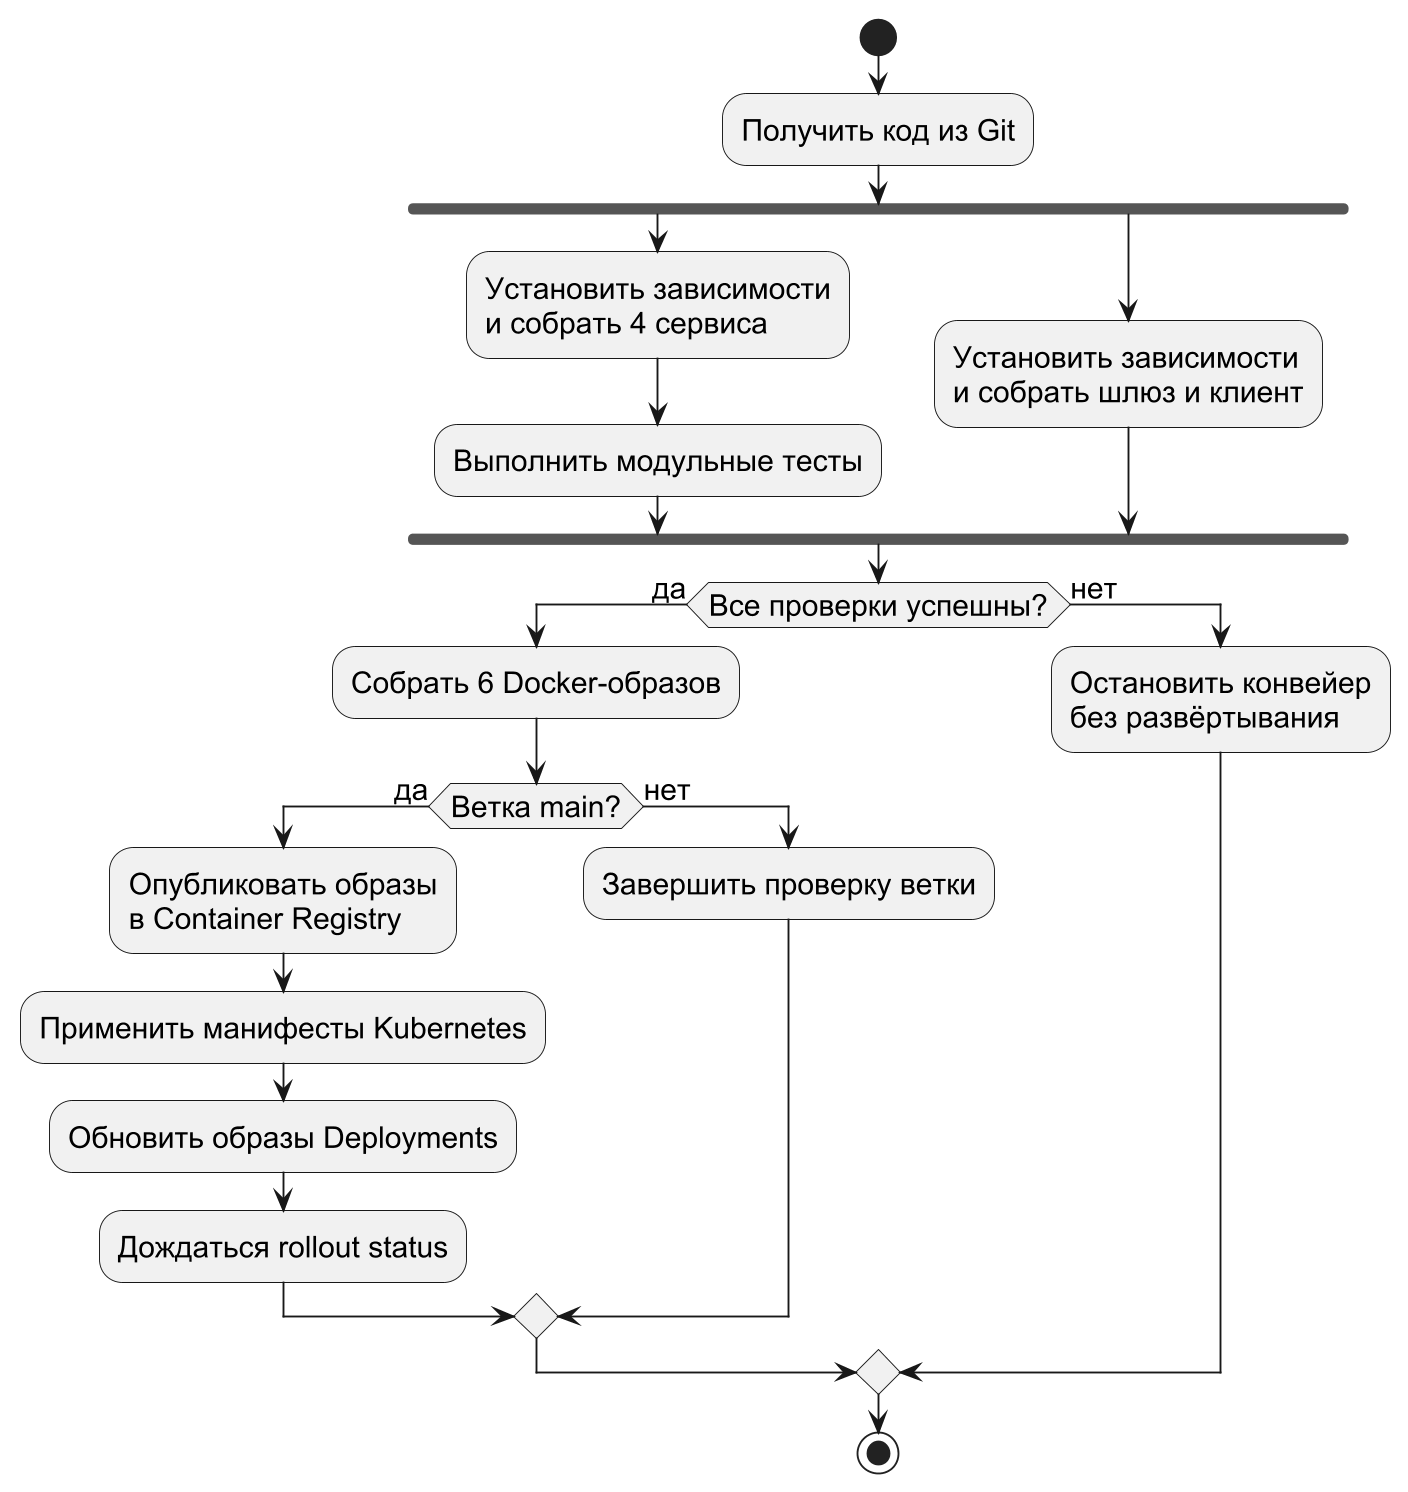

The diagram above was rendered by PlantUML. Its source (embedded in the PNG):
@startuml
skinparam defaultFontName Arial
skinparam defaultFontSize 16
skinparam shadowing false
skinparam dpi 180
skinparam monochrome true
skinparam componentStyle uml2
start
:Получить код из Git;
fork
 :Установить зависимости\nи собрать 4 сервиса;
 :Выполнить модульные тесты;
fork again
 :Установить зависимости\nи собрать шлюз и клиент;
end fork
if (Все проверки успешны?) then (да)
 :Собрать 6 Docker-образов;
 if (Ветка main?) then (да)
  :Опубликовать образы\nв Container Registry;
  :Применить манифесты Kubernetes;
  :Обновить образы Deployments;
  :Дождаться rollout status;
 else (нет)
  :Завершить проверку ветки;
 endif
else (нет)
 :Остановить конвейер\nбез развёртывания;
endif
stop
@enduml